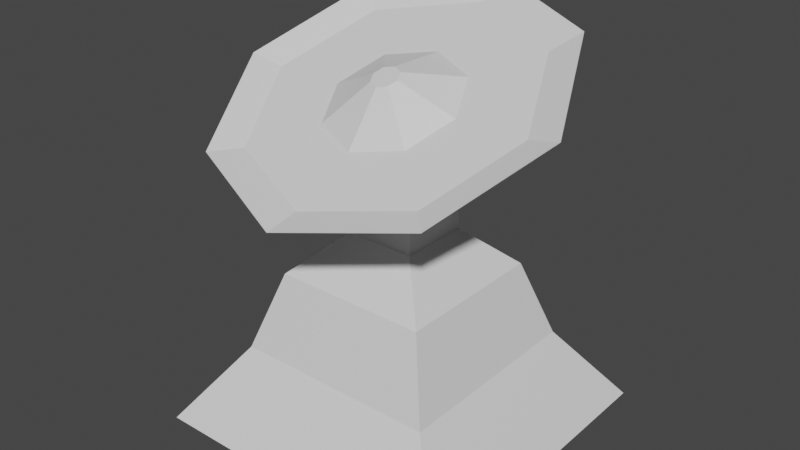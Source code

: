 # Source: Debug_Orbital_uplink.blend  (saved by Blender 2.92.15; exported with 4.5.12 LTS)
import bpy
from mathutils import Matrix  # noqa: F401  (used for matrix-valued properties, if any)

bpy.ops.wm.read_factory_settings(use_empty=True)
scene = bpy.context.scene
scene.name = 'Scene'

# ---- collections
col_collection = bpy.data.collections.new('Collection'); scene.collection.children.link(col_collection)

# ---- materials (node trees are filled in below, after node groups)
mat_material = bpy.data.materials.new('Material')
mat_material.alpha_threshold = 0.0
mat_material.use_transparent_shadow = False
mat_material.line_color = (0.0, 0.0, 0.0, 1.0)

# ---- material node trees
mat_material.use_nodes = True; mat_material.node_tree.nodes.clear()
_N = mat_material.node_tree.nodes; _L = mat_material.node_tree.links
n0 = _N.new('ShaderNodeOutputMaterial'); n0.name = 'Material Output'; n0.location = (300, 300)
n1 = _N.new('ShaderNodeBsdfPrincipled'); n1.name = 'Principled BSDF'; n1.location = (10, 300)
n1.distribution = 'GGX'
n1.subsurface_method = 'BURLEY'
n1.inputs[2].default_value = 0.4
n1.inputs[3].default_value = 1.45
n1.inputs[27].default_value = (0.0, 0.0, 0.0, 1.0)
n1.inputs[28].default_value = 1.0
_L.new(n1.outputs[0], n0.inputs[0])
n0.is_active_output = True

# ---- world
world_world = bpy.data.worlds.new('World'); scene.world = world_world
world_world.use_nodes = True; world_world.node_tree.nodes.clear()
_N = world_world.node_tree.nodes; _L = world_world.node_tree.links
n0 = _N.new('ShaderNodeOutputWorld'); n0.name = 'World Output'; n0.location = (300, 300)
n1 = _N.new('ShaderNodeBackground'); n1.name = 'Background'; n1.location = (10, 300)
n1.inputs[0].default_value = (0.05088, 0.05088, 0.05088, 1.0)
_L.new(n1.outputs[0], n0.inputs[0])
n0.is_active_output = True
world_world.color = (0.05088, 0.05088, 0.05088)
world_world.use_sun_shadow = False
world_world.sun_shadow_jitter_overblur = 0.0

# ---- meshes
me_cube = bpy.data.meshes.new('Cube')
me_cube.from_pydata([(1.0, 1.0, 2.0), (2.025, 2.025, 0.0), (1.0, -1.0, 2.0), (2.025, -2.025, 0.0), (-1.0, 1.0, 2.0), (-2.025, 2.025, 0.0), (-1.0, -1.0, 2.0), (-2.025, -2.025, 0.0), (0.4551, -0.4551, 2.513), (-0.4551, -0.4551, 2.513), (0.4551, 0.4551, 2.513), (-0.4551, 0.4551, 2.513), (0.4551, -0.4103, 3.633), (-0.4551, -0.4103, 3.633), (0.4551, 0.4103, 4.027), (-0.4551, 0.4103, 4.027), (1.531, -1.598, 3.621), (-1.531, -1.598, 3.621), (1.531, 1.163, 4.946), (-1.531, 1.163, 4.946), (1.238, -1.284, 3.646), (-1.238, -1.284, 3.646), (1.238, 0.9474, 4.717), (-1.238, 0.9474, 4.717), (-2.025, 0.0, 0.0), (1.0, 0.0, 2.0), (-1.0, 0.0, 2.0), (2.025, 0.0, 0.0), (0.4551, 0.0, 2.513), (-0.4551, 0.0, 2.513), (0.4551, 0.0, 3.83), (-0.4551, 0.0, 3.83), (2.165, -0.2175, 4.283), (-2.165, -0.2175, 4.283), (1.75, -0.1684, 4.181), (-1.75, -0.1684, 4.181), (0.0, 2.025, 0.0), (0.0, -1.0, 2.0), (0.0, -2.025, 0.0), (0.0, 1.0, 2.0), (0.0, -0.4551, 2.513), (0.0, 0.4551, 2.513), (0.0, -0.4103, 3.633), (0.0, 0.4103, 4.027), (-1.893e-07, -2.17, 3.347), (1.893e-07, 1.735, 5.22), (-1.499e-07, -1.746, 3.424), (1.561e-07, 1.41, 4.938), (-1.671e-08, -0.4729, 4.42), (0.0, 0.0, 0.0), (-7.219e-08, -0.9303, 3.816), (-0.5975, -0.7071, 3.923), (0.845, -0.1684, 4.181), (0.5975, -0.7071, 3.923), (-0.845, -0.1684, 4.181), (-0.5975, 0.3703, 4.44), (7.556e-08, 0.5934, 4.547), (0.5975, 0.3703, 4.44), (1.322, 1.322, 1.0), (-0.1211, -0.4277, 4.442), (0.1712, -0.3185, 4.494), (0.1211, -0.4277, 4.442), (-0.1712, -0.3185, 4.494), (-0.1211, -0.2093, 4.546), (1.322e-08, -0.1641, 4.568), (0.1211, -0.2093, 4.546), (-1.745e-09, -0.3185, 4.494), (-1.322, -1.322, 1.0), (1.322, -1.322, 1.0), (-1.322, 1.322, 1.0), (1.322, 0.0, 1.0), (-1.322, 0.0, 1.0), (0.0, 1.322, 1.0), (0.0, -1.322, 1.0)], [], [(39, 4, 11, 41), (73, 37, 6, 67), (71, 26, 4, 69), (49, 27, 3, 38), (70, 25, 2, 68), (72, 39, 0, 58), (41, 11, 15, 43), (37, 2, 8, 40), (26, 6, 9, 29), (25, 0, 10, 28), (30, 14, 18, 32), (28, 10, 14, 30), (29, 9, 13, 31), (40, 8, 12, 42), (33, 17, 21, 35), (31, 13, 17, 33), (42, 12, 16, 44), (43, 15, 19, 45), (47, 23, 55, 56), (44, 16, 20, 46), (45, 19, 23, 47), (32, 18, 22, 34), (16, 32, 34, 20), (20, 34, 52, 53), (15, 31, 33, 19), (19, 33, 35, 23), (11, 29, 31, 15), (8, 28, 30, 12), (12, 30, 32, 16), (2, 25, 28, 8), (4, 26, 29, 11), (58, 0, 25, 70), (36, 1, 27, 49), (67, 6, 26, 71), (5, 36, 49, 24), (22, 47, 56, 57), (18, 45, 47, 22), (17, 44, 46, 21), (34, 22, 57, 52), (14, 43, 45, 18), (13, 42, 44, 17), (9, 40, 42, 13), (6, 37, 40, 9), (10, 41, 43, 14), (69, 4, 39, 72), (24, 49, 38, 7), (68, 2, 37, 73), (0, 39, 41, 10), (54, 51, 59, 62), (50, 53, 61, 48), (51, 50, 48, 59), (55, 54, 62, 63), (35, 21, 51, 54), (23, 35, 54, 55), (21, 46, 50, 51), (46, 20, 53, 50), (66, 62, 59, 48), (64, 63, 62, 66), (65, 64, 66, 60), (60, 66, 48, 61), (57, 56, 64, 65), (53, 52, 60, 61), (56, 55, 63, 64), (52, 57, 65, 60), (3, 68, 73, 38), (5, 69, 72, 36), (7, 67, 71, 24), (1, 58, 70, 27), (36, 72, 58, 1), (27, 70, 68, 3), (24, 71, 69, 5), (38, 73, 67, 7)])
_uv = me_cube.uv_layers.new(name='UVMap')
_uv.uv.foreach_set('vector', [0.625, 0.375, 0.625, 0.25, 0.625, 0.25, 0.625, 0.375, 0.5, 0.875, 0.625, 0.875, 0.625, 1.0, 0.5, 1.0, 0.5, 0.125, 0.625, 0.125, 0.625, 0.25, 0.5, 0.25, 0.25, 0.625, 0.375, 0.625, 0.375, 0.75, 0.25, 0.75, 0.5, 0.625, 0.625, 0.625, 0.625, 0.75, 0.5, 0.75, 0.5, 0.375, 0.625, 0.375, 0.625, 0.5, 0.5, 0.5, 0.625, 0.375, 0.625, 0.25, 0.625, 0.25, 0.625, 0.375, 0.625, 0.875, 0.625, 0.75, 0.625, 0.75, 0.625, 0.875, 0.625, 0.125, 0.625, 0.0, 0.625, 0.0, 0.625, 0.125, 0.625, 0.625, 0.625, 0.5, 0.625, 0.5, 0.625, 0.625, 0.625, 0.625, 0.625, 0.5, 0.625, 0.5, 0.625, 0.625, 0.625, 0.625, 0.625, 0.5, 0.625, 0.5, 0.625, 0.625, 0.625, 0.125, 0.625, 0.0, 0.625, 0.0, 0.625, 0.125, 0.625, 0.875, 0.625, 0.75, 0.625, 0.75, 0.625, 0.875, 0.625, 0.125, 0.625, 0.0, 0.625, 0.0, 0.625, 0.125, 0.625, 0.125, 0.625, 0.0, 0.625, 0.0, 0.625, 0.125, 0.625, 0.875, 0.625, 0.75, 0.625, 0.75, 0.625, 0.875, 0.625, 0.375, 0.625, 0.25, 0.625, 0.25, 0.625, 0.375, 0.625, 0.375, 0.625, 0.25, 0.625, 0.25, 0.625, 0.375, 0.625, 0.875, 0.625, 0.75, 0.625, 0.75, 0.625, 0.875, 0.625, 0.375, 0.625, 0.25, 0.625, 0.25, 0.625, 0.375, 0.625, 0.625, 0.625, 0.5, 0.625, 0.5, 0.625, 0.625, 0.625, 0.75, 0.625, 0.625, 0.625, 0.625, 0.625, 0.75, 0.625, 0.75, 0.625, 0.625, 0.625, 0.625, 0.625, 0.75, 0.625, 0.25, 0.625, 0.125, 0.625, 0.125, 0.625, 0.25, 0.625, 0.25, 0.625, 0.125, 0.625, 0.125, 0.625, 0.25, 0.625, 0.25, 0.625, 0.125, 0.625, 0.125, 0.625, 0.25, 0.625, 0.75, 0.625, 0.625, 0.625, 0.625, 0.625, 0.75, 0.625, 0.75, 0.625, 0.625, 0.625, 0.625, 0.625, 0.75, 0.625, 0.75, 0.625, 0.625, 0.625, 0.625, 0.625, 0.75, 0.625, 0.25, 0.625, 0.125, 0.625, 0.125, 0.625, 0.25, 0.5, 0.5, 0.625, 0.5, 0.625, 0.625, 0.5, 0.625, 0.25, 0.5, 0.375, 0.5, 0.375, 0.625, 0.25, 0.625, 0.5, 0.0, 0.625, 0.0, 0.625, 0.125, 0.5, 0.125, 0.125, 0.5, 0.25, 0.5, 0.25, 0.625, 0.125, 0.625, 0.625, 0.5, 0.625, 0.375, 0.625, 0.375, 0.625, 0.5, 0.625, 0.5, 0.625, 0.375, 0.625, 0.375, 0.625, 0.5, 0.625, 1.0, 0.625, 0.875, 0.625, 0.875, 0.625, 1.0, 0.625, 0.625, 0.625, 0.5, 0.625, 0.5, 0.625, 0.625, 0.625, 0.5, 0.625, 0.375, 0.625, 0.375, 0.625, 0.5, 0.625, 1.0, 0.625, 0.875, 0.625, 0.875, 0.625, 1.0, 0.625, 1.0, 0.625, 0.875, 0.625, 0.875, 0.625, 1.0, 0.625, 1.0, 0.625, 0.875, 0.625, 0.875, 0.625, 1.0, 0.625, 0.5, 0.625, 0.375, 0.625, 0.375, 0.625, 0.5, 0.5, 0.25, 0.625, 0.25, 0.625, 0.375, 0.5, 0.375, 0.125, 0.625, 0.25, 0.625, 0.25, 0.75, 0.125, 0.75, 0.5, 0.75, 0.625, 0.75, 0.625, 0.875, 0.5, 0.875, 0.625, 0.5, 0.625, 0.375, 0.625, 0.375, 0.625, 0.5, 0.625, 0.125, 0.625, 0.0, 0.625, 0.0, 0.625, 0.125, 0.625, 0.875, 0.625, 0.75, 0.625, 0.75, 0.625, 0.875, 0.625, 1.0, 0.625, 0.875, 0.625, 0.875, 0.625, 1.0, 0.625, 0.25, 0.625, 0.125, 0.625, 0.125, 0.625, 0.25, 0.625, 0.125, 0.625, 0.0, 0.625, 0.0, 0.625, 0.125, 0.625, 0.25, 0.625, 0.125, 0.625, 0.125, 0.625, 0.25, 0.625, 1.0, 0.625, 0.875, 0.625, 0.875, 0.625, 1.0, 0.625, 0.875, 0.625, 0.75, 0.625, 0.75, 0.625, 0.875, 0.75, 0.625, 0.875, 0.625, 0.875, 0.75, 0.75, 0.75, 0.75, 0.5, 0.875, 0.5, 0.875, 0.625, 0.75, 0.625, 0.625, 0.5, 0.75, 0.5, 0.75, 0.625, 0.625, 0.625, 0.625, 0.625, 0.75, 0.625, 0.75, 0.75, 0.625, 0.75, 0.625, 0.5, 0.625, 0.375, 0.625, 0.375, 0.625, 0.5, 0.625, 0.75, 0.625, 0.625, 0.625, 0.625, 0.625, 0.75, 0.625, 0.375, 0.625, 0.25, 0.625, 0.25, 0.625, 0.375, 0.625, 0.625, 0.625, 0.5, 0.625, 0.5, 0.625, 0.625, 0.375, 0.75, 0.5, 0.75, 0.5, 0.875, 0.375, 0.875, 0.375, 0.25, 0.5, 0.25, 0.5, 0.375, 0.375, 0.375, 0.375, 0.0, 0.5, 0.0, 0.5, 0.125, 0.375, 0.125, 0.375, 0.5, 0.5, 0.5, 0.5, 0.625, 0.375, 0.625, 0.375, 0.375, 0.5, 0.375, 0.5, 0.5, 0.375, 0.5, 0.375, 0.625, 0.5, 0.625, 0.5, 0.75, 0.375, 0.75, 0.375, 0.125, 0.5, 0.125, 0.5, 0.25, 0.375, 0.25, 0.375, 0.875, 0.5, 0.875, 0.5, 1.0, 0.375, 1.0])
me_cube.materials.append(mat_material)
me_cube.use_remesh_preserve_volume = False
me_cube.use_remesh_preserve_attributes = False
me_cube.use_mirror_vertex_groups = False
me_cube.update()

# ---- objects
ob_cube = bpy.data.objects.new('Cube', me_cube)

# ---- transforms, parenting, visibility, modifiers, constraints
ob_cube.location = (0.0, 0.0, -1.0)
ob_cube.lock_rotations_4d = False
ob_cube.empty_display_type = 'ARROWS'
ob_cube.lineart.crease_threshold = 0.0

# ---- collection membership
col_collection.objects.link(ob_cube)

# ---- scene / render settings (as saved in the file)
scene.frame_start = 1; scene.frame_end = 250; scene.frame_set(1)
scene.render.engine = 'BLENDER_EEVEE_NEXT'
scene.cycles.use_denoising = False
scene.cycles.samples = 128
scene.cycles.sampling_pattern = 'TABULATED_SOBOL'
scene.cycles.use_adaptive_sampling = False
scene.cycles.use_light_tree = False
scene.view_settings.view_transform = 'Filmic'
bpy.context.view_layer.update()

# ---- added for rendering (the .blend has no active camera and no usable light): camera, sun
cam_auto = bpy.data.cameras.new('AutoCamera')
cam_auto.lens = 50.0
cam_auto.sensor_width = 36.0
cam_auto.clip_end = 1000.0
ob_auto_camera = bpy.data.objects.new('AutoCamera', cam_auto)
scene.collection.objects.link(ob_auto_camera)
ob_auto_camera.location = (7.37896, -8.92717, 7.51325)
ob_auto_camera.rotation_euler = (1.09748, -7.21219e-08, 0.694738)
scene.camera = ob_auto_camera
light_auto_sun = bpy.data.lights.new('AutoSun', 'SUN')
light_auto_sun.energy = 3.0
light_auto_sun.angle = 0.0523599
ob_auto_sun = bpy.data.objects.new('AutoSun', light_auto_sun)
scene.collection.objects.link(ob_auto_sun)
ob_auto_sun.rotation_euler = (0.872665, 0.174533, 0.523599)
bpy.context.view_layer.update()
